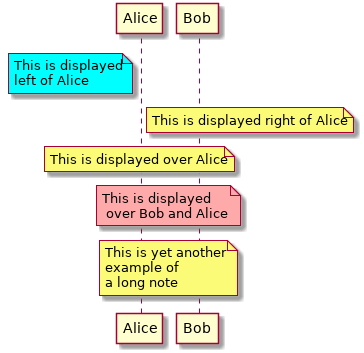

The diagram above was rendered by PlantUML. Its source (embedded in the PNG):
@startuml
participant Alice
participant Bob

note left of Alice #aqua
  This is displayed
  left of Alice
end note

note right of Alice: This is displayed right of Alice

note over Alice: This is displayed over Alice

note over Alice, Bob #FFAAAA : This is displayed\n over Bob and Alice

note over Bob, Alice
  This is yet another
  example of
  a long note
end note
@enduml